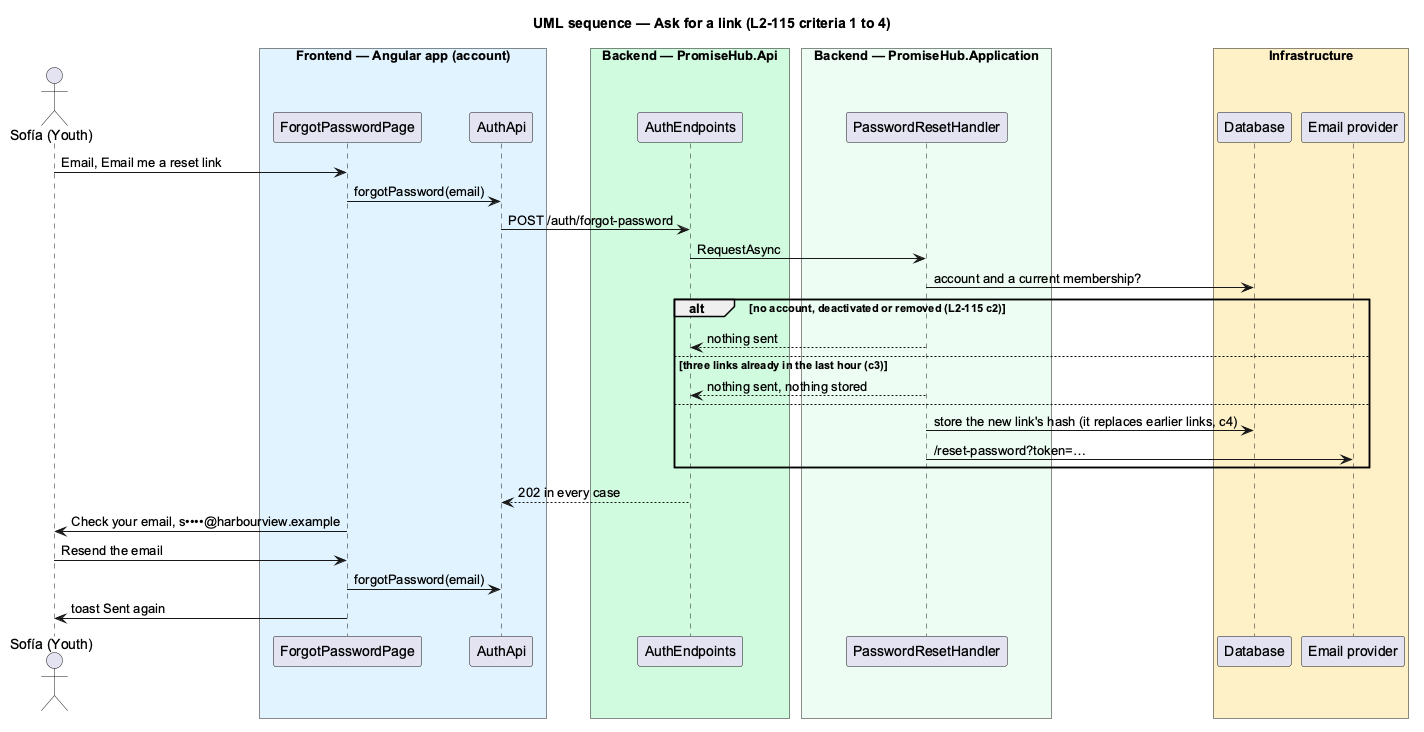

The diagram above was rendered by PlantUML. Its source (embedded in the PNG):
@startuml
title UML sequence — Ask for a link (L2-115 criteria 1 to 4)
skinparam backgroundColor #FFFFFF
skinparam shadowing false
skinparam defaultFontName Arial
actor "Sofía (Youth)" as sofia
box "Frontend — Angular app (account)" #E0F2FE
participant ForgotPasswordPage as page
participant AuthApi as client
end box
box "Backend — PromiseHub.Api" #D1FADF
participant AuthEndpoints as api
end box
box "Backend — PromiseHub.Application" #ECFDF3
participant PasswordResetHandler as handler
end box
box "Infrastructure" #FEF0C7
participant "Database" as db
participant "Email provider" as mail
end box
sofia -> page : Email, Email me a reset link
page -> client : forgotPassword(email)
client -> api : POST /auth/forgot-password
api -> handler : RequestAsync
handler -> db : account and a current membership?
alt no account, deactivated or removed (L2-115 c2)
  handler --> api : nothing sent
else three links already in the last hour (c3)
  handler --> api : nothing sent, nothing stored
else
  handler -> db : store the new link's hash (it replaces earlier links, c4)
  handler -> mail : /reset-password?token=…
end
api --> client : 202 in every case
page -> sofia : Check your email, s••••@harbourview.example
sofia -> page : Resend the email
page -> client : forgotPassword(email)
page -> sofia : toast Sent again
@enduml